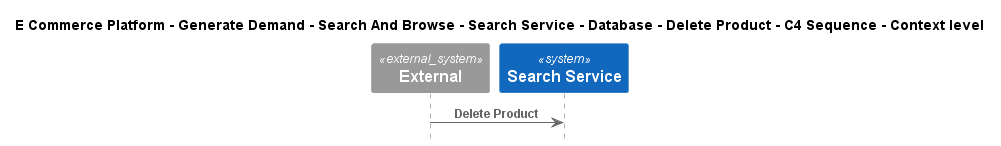

The diagram above was rendered by PlantUML. Its source (embedded in the PNG):
@startuml
!include ..\..\..\..\..\..\..\..\..\.c4s\C4_Sequence.puml

title E Commerce Platform - Generate Demand - Search And Browse - Search Service - Database - Delete Product - C4 Sequence - Context level

System_Ext(C4InterFlow.SoftwareSystems.ExternalSystem, "External", "")
System(ECommercePlatform.GenerateDemand.SearchAndBrowse.SoftwareSystems.SearchService, "Search Service", "")

Rel(C4InterFlow.SoftwareSystems.ExternalSystem, ECommercePlatform.GenerateDemand.SearchAndBrowse.SoftwareSystems.SearchService, "Delete Product")


@enduml